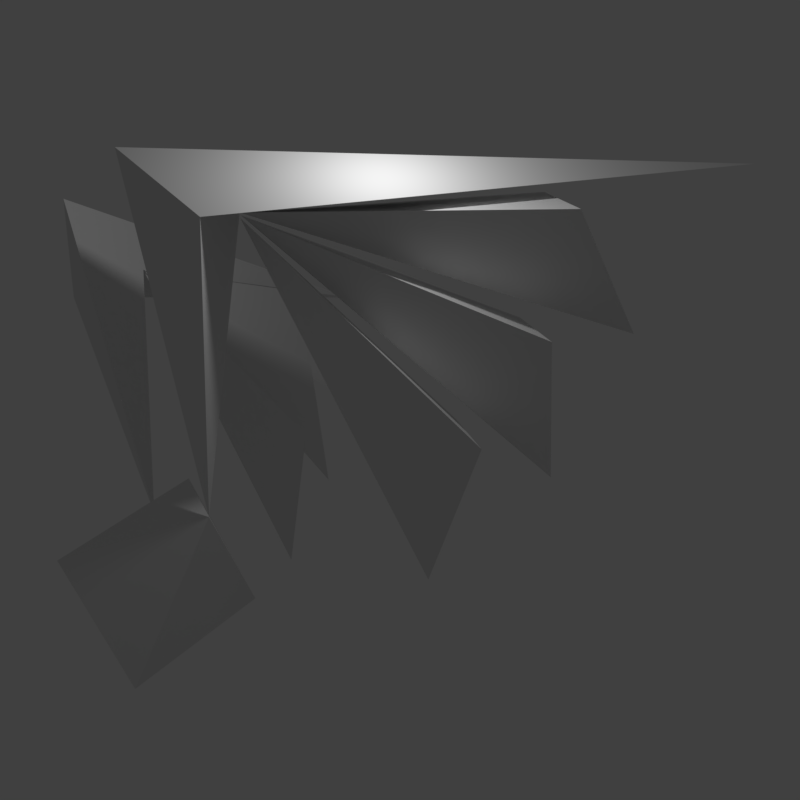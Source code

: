 # Source: flyIcon.blend  (saved by Blender 2.79.0; exported with 4.5.12 LTS)
import bpy
from mathutils import Matrix  # noqa: F401  (used for matrix-valued properties, if any)

bpy.ops.wm.read_factory_settings(use_empty=True)
scene = bpy.context.scene
scene.name = 'Scene'

# ---- collections
col_collection_1 = bpy.data.collections.new('Collection 1'); scene.collection.children.link(col_collection_1)

# ---- materials (node trees are filled in below, after node groups)
mat_material = bpy.data.materials.new('Material')
mat_material.alpha_threshold = 0.0
mat_material.use_transparent_shadow = False
mat_material.roughness = 0.5
mat_material.line_color = (0.0, 0.0, 0.0, 1.0)

# ---- material node trees

# ---- world
world_world = bpy.data.worlds.new('World'); scene.world = world_world
world_world.color = (0.05088, 0.05088, 0.05088)
world_world.use_sun_shadow = False
world_world.sun_shadow_jitter_overblur = 0.0
world_world.cycles.sampling_method = 'MANUAL'

# ---- cameras
cam_camera = bpy.data.cameras.new('Camera')
cam_camera.clip_end = 100.0
cam_camera.lens = 35.0
cam_camera.sensor_width = 32.0
cam_camera.sensor_height = 18.0
cam_camera.ortho_scale = 7.314
cam_camera.dof.focus_distance = 0.0
cam_camera.dof.aperture_fstop = 128.0

# ---- lights
light_lamp = bpy.data.lights.new('Lamp', 'POINT')
light_lamp.transmission_factor = 0.0
light_lamp.cutoff_distance = 30.0
light_lamp.energy = 100.0
light_lamp.shadow_buffer_clip_start = 1.001
light_lamp.shadow_soft_size = 0.1
light_lamp.shadow_maximum_resolution = 0.006
light_lamp.use_absolute_resolution = True

# ---- meshes
me_cube = bpy.data.meshes.new('Cube')
me_cube.from_pydata([(1.0, 0.3021, 0.825), (2.555, -0.5431, 4.204), (4.055, 3.397, 2.968), (4.681, 3.279, 4.448), (1.768, 0.295, 4.613), (1.18, -1.096, 5.329), (3.992, 4.991, 3.239), (3.546, 3.814, 5.079), (1.788e-07, 1.459, -0.3806), (0.0, -0.2477, -1.423), (2.384e-07, 0.417, 1.326), (-5.364e-07, -1.29, 0.2841), (1.758, 0.3142, 4.586), (2.974, 4.42, 1.34), (2.894, 3.961, 3.52), (3.324, 2.885, 1.672), (1.743, 0.3149, 4.552), (1.955, 3.085, -0.04654), (2.127, 3.445, 2.148), (5.098, 6.2, 5.504)], [], [(6, 7, 3), (0, 4, 1), (1, 5, 0), (7, 6, 4), (4, 5, 19), (4, 0, 5), (0, 8, 10), (0, 11, 9), (0, 10, 11), (0, 9, 8), (4, 6, 3), (7, 4, 3), (13, 14, 2), (14, 13, 12), (12, 13, 2), (14, 12, 2), (17, 18, 15), (18, 17, 16), (16, 17, 15), (18, 16, 15), (1, 4, 19), (5, 1, 19)])
_uv = me_cube.uv_layers.new(name='UVMap')
_uv.uv.foreach_set('vector', [0.0, 0.0, 1.0, 0.0, 1.0, 1.0, 0.0, 0.0, 1.0, 0.0, 1.0, 1.0, 0.0, 0.0, 1.0, 0.0, 1.0, 1.0, 0.0, 0.0, 1.0, 0.0, 1.0, 1.0, 0.0, 0.0, 1.0, 0.0, 1.0, 1.0, 0.0, 0.0, 1.0, 0.0, 1.0, 1.0, 0.6689, 0.6134, 0.9999, 9.991e-05, 0.9942, 0.9139, 0.6689, 0.6134, 0.08302, 0.9973, 9.985e-05, 9.985e-05, 0.6689, 0.6134, 0.9942, 0.9139, 0.08302, 0.9973, 0.6689, 0.6134, 9.985e-05, 9.985e-05, 0.9999, 9.991e-05, 0.0, 0.0, 1.0, 0.0, 1.0, 1.0, 0.0, 0.0, 1.0, 0.0, 1.0, 1.0, 0.0, 0.0, 1.0, 0.0, 1.0, 1.0, 0.0, 0.0, 1.0, 0.0, 1.0, 1.0, 0.0, 0.0, 1.0, 0.0, 1.0, 1.0, 0.0, 0.0, 1.0, 0.0, 1.0, 1.0, 0.0, 0.0, 1.0, 0.0, 1.0, 1.0, 0.0, 0.0, 1.0, 0.0, 1.0, 1.0, 0.0, 0.0, 1.0, 0.0, 1.0, 1.0, 0.0, 0.0, 1.0, 0.0, 1.0, 1.0, 0.0, 0.0, 1.0, 0.0, 1.0, 1.0, 0.0, 0.0, 1.0, 0.0, 1.0, 1.0])
me_cube.materials.append(mat_material)
me_cube.use_remesh_preserve_volume = False
me_cube.use_remesh_preserve_attributes = False
me_cube.use_mirror_vertex_groups = False
me_cube.update()

# ---- objects
ob_cube = bpy.data.objects.new('Cube', me_cube)
ob_lamp = bpy.data.objects.new('Lamp', light_lamp)
ob_camera = bpy.data.objects.new('Camera', cam_camera)

# ---- transforms, parenting, visibility, modifiers, constraints
ob_cube.location = (0.0, 0.0, 0.0)
ob_cube.lock_rotations_4d = False
ob_cube.empty_display_type = 'ARROWS'
ob_cube.lineart.crease_threshold = 0.0
_m = ob_cube.modifiers.new('Mirror', 'MIRROR')
ob_lamp.location = (4.076, 1.005, 5.904)
ob_lamp.rotation_euler = (0.6503, 0.05522, 1.866)
ob_lamp.lock_rotations_4d = False
ob_lamp.empty_display_type = 'ARROWS'
ob_lamp.color = (0.0, 0.0, 0.0, 0.0)
ob_lamp.lineart.crease_threshold = 0.0
ob_camera.location = (11.6, -4.215, 1.217)
ob_camera.rotation_euler = (1.669, 1.619e-07, 0.9548)
ob_camera.lock_rotations_4d = False
ob_camera.empty_display_type = 'ARROWS'
ob_camera.color = (0.0, 0.0, 0.0, 0.0)
ob_camera.display_type = 'WIRE'
ob_camera.lineart.crease_threshold = 0.0

# ---- collection membership
col_collection_1.objects.link(ob_cube)
col_collection_1.objects.link(ob_lamp)
col_collection_1.objects.link(ob_camera)

# ---- scene / render settings (as saved in the file)
scene.camera = ob_camera
scene.frame_start = 1; scene.frame_end = 250; scene.frame_set(1)
scene.render.engine = 'BLENDER_EEVEE_NEXT'
scene.render.resolution_x = 512
scene.render.resolution_y = 512
scene.render.resolution_percentage = 50
scene.render.dither_intensity = 0.0
scene.render.film_transparent = True
scene.cycles.use_denoising = False
scene.cycles.samples = 128
scene.cycles.sampling_pattern = 'TABULATED_SOBOL'
scene.cycles.use_adaptive_sampling = False
scene.cycles.use_light_tree = False
scene.cycles.blur_glossy = 0.0
scene.cycles.sample_clamp_indirect = 0.0
scene.view_settings.view_transform = 'Standard'
bpy.context.view_layer.update()
